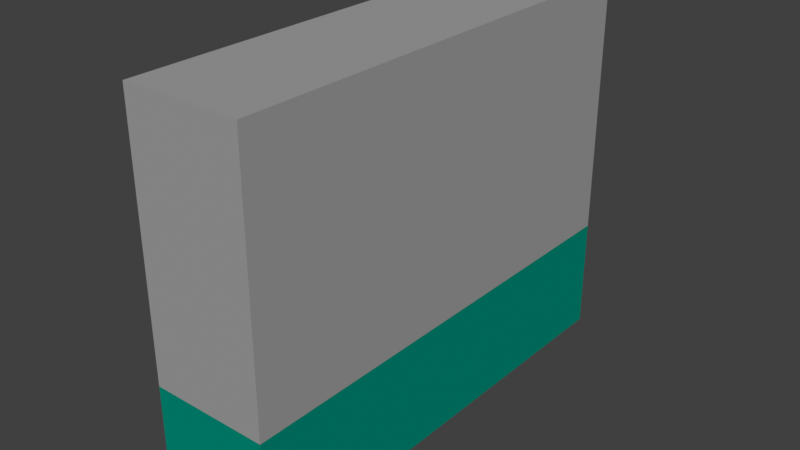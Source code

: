 # Source: Wall_2.blend  (saved by Blender 2.80.75; exported with 4.5.12 LTS)
import bpy
from mathutils import Matrix  # noqa: F401  (used for matrix-valued properties, if any)

bpy.ops.wm.read_factory_settings(use_empty=True)
scene = bpy.context.scene
scene.name = 'Scene'

# ---- collections
col_collection = bpy.data.collections.new('Collection'); scene.collection.children.link(col_collection)

# ---- materials (node trees are filled in below, after node groups)
mat_cement = bpy.data.materials.new('cement')
mat_cement.use_transparent_shadow = False
mat_cement.diffuse_color = (0.3559, 0.3559, 0.3559, 1.0)
mat_wood = bpy.data.materials.new('wood')
mat_wood.alpha_threshold = 0.0
mat_wood.use_transparent_shadow = False
mat_wood.diffuse_color = (0.0, 0.2697, 0.1918, 1.0)
mat_wood.line_color = (0.0, 0.0, 0.0, 1.0)

# ---- material node trees

# ---- world
world_world = bpy.data.worlds.new('World'); scene.world = world_world
world_world.use_nodes = True; world_world.node_tree.nodes.clear()
_N = world_world.node_tree.nodes; _L = world_world.node_tree.links
n0 = _N.new('ShaderNodeOutputWorld'); n0.name = 'World Output'; n0.location = (300, 300)
n1 = _N.new('ShaderNodeBackground'); n1.name = 'Background'; n1.location = (10, 300)
n1.inputs[0].default_value = (0.05088, 0.05088, 0.05088, 1.0)
_L.new(n1.outputs[0], n0.inputs[0])
n0.is_active_output = True
world_world.color = (0.05088, 0.05088, 0.05088)
world_world.use_sun_shadow = False
world_world.sun_shadow_jitter_overblur = 0.0

# ---- meshes
me_cube_000 = bpy.data.meshes.new('Cube.000')
me_cube_000.from_pydata([(5.0, -1.0, 1.0), (5.0, 1.0, 1.0), (-5.0, 1.0, 1.0), (-5.0, -1.0, 1.0), (-5.0, -1.0, -0.3931), (5.0, 1.0, -0.3931), (-5.0, 1.0, -0.3931), (5.0, -1.0, -0.3931)], [], [(7, 4, 6, 5), (4, 3, 2, 6), (0, 7, 5, 1), (3, 4, 7, 0), (2, 1, 5, 6), (3, 0, 1, 2)])
_uv = me_cube_000.uv_layers.new(name='UVMap')
_uv.uv.foreach_set('vector', [0.0, 0.0, 0.0, 0.0, 0.0, 0.0, 0.0, 0.0, 0.0, 0.0, 0.0, 0.0, 0.0, 0.0, 0.0, 0.0, 0.0, 0.0, 0.0, 0.0, 0.0, 0.0, 0.0, 0.0, 0.0, 0.0, 0.0, 0.0, 0.0, 0.0, 0.0, 0.0, 0.0, 0.0, 0.0, 0.0, 0.0, 0.0, 0.0, 0.0, 0.0, 0.0, 0.0, 0.0, 0.0, 0.0, 0.0, 0.0])
me_cube_000.materials.append(mat_cement)
me_cube_000.materials.append(mat_wood)
me_cube_000.use_remesh_preserve_volume = False
me_cube_000.use_remesh_preserve_attributes = False
me_cube_000.use_mirror_vertex_groups = False
me_cube_000.update()
me_cube_001 = bpy.data.meshes.new('Cube.001')
me_cube_001.from_pydata([(1.0, 1.0, -1.0), (1.0, -1.0, -1.0), (-1.0, 1.0, -1.0), (-1.0, -1.0, -1.0), (1.0, -0.8, -1.0), (1.0, 0.8, -1.0), (5.0, -1.0, -1.0), (5.0, -0.8, -1.0), (5.0, 1.0, -1.0), (5.0, 0.8, -1.0), (1.0, -0.8, -0.5), (1.0, 0.8, -0.5), (1.0, -0.8, -0.3125), (1.0, 0.8, -0.3125), (1.0, -0.1, -1.0), (1.0, 0.1, -1.0), (3.0, -0.8, -0.3125), (3.0, -0.8, -0.5), (3.0, 0.8, -0.3125), (3.0, 0.8, -0.5), (3.0, -0.1, -1.0), (3.0, 0.1, -1.0), (5.0, -0.8, -0.3125), (5.0, -0.8, -0.5), (5.0, 0.8, -0.3125), (5.0, 0.8, -0.5), (5.0, -0.1, -1.0), (5.0, 0.1, -1.0), (-1.0, -1.0, -1.0), (-1.0, 1.0, -1.0), (-1.0, 0.8, -1.0), (-1.0, -0.8, -1.0), (-5.0, 1.0, -1.0), (-5.0, 0.8, -1.0), (-5.0, -1.0, -1.0), (-5.0, -0.8, -1.0), (-1.0, 0.8, -0.5), (-1.0, -0.8, -0.5), (-1.0, 0.8, -0.3125), (-1.0, -0.8, -0.3125), (-1.0, 0.1, -1.0), (-1.0, 0.1, -0.5), (-1.0, -0.1, -1.0), (-1.0, -0.1, -0.5), (-3.0, 0.8, -0.3125), (-3.0, 0.8, -0.5), (-3.0, -0.8, -0.3125), (-3.0, -0.8, -0.5), (-3.0, 0.1, -0.5), (-3.0, -0.1, -0.5), (-3.0, -0.1, -0.5), (-3.0, 0.1, -0.5), (-3.0, 0.1, -1.0), (-3.0, -0.1, -1.0), (-5.0, 0.8, -0.3125), (-5.0, 0.8, -0.5), (-5.0, -0.8, -0.3125), (-5.0, -0.8, -0.5), (-5.0, 0.1, -0.5), (-5.0, -0.1, -0.5), (-5.0, -0.1, -0.5), (-5.0, 0.1, -0.5), (-5.0, 0.1, -1.0), (-5.0, -0.1, -1.0), (5.213e-06, 0.8, -0.5), (5.213e-06, 0.8, -1.0), (-6.517e-07, -0.1, -1.0), (-5.213e-06, -0.8, -1.0), (-5.213e-06, -0.8, -0.5), (6.517e-07, 0.1, -0.5), (6.517e-07, 0.1, -1.0), (-6.517e-07, -0.1, -0.5), (5.213e-06, 0.8, -0.5), (5.213e-06, 0.8, -1.0), (-6.517e-07, -0.1, -1.0), (-5.213e-06, -0.8, -1.0), (-5.213e-06, -0.8, -0.5), (6.517e-07, 0.1, -0.5), (6.517e-07, 0.1, -1.0), (-6.517e-07, -0.1, -0.5), (-1.0, 0.8, -1.0), (-1.0, -0.8, -1.0), (-5.0, 0.8, -1.0), (-5.0, -0.8, -1.0), (-1.0, 0.8, -0.5), (-1.0, -0.8, -0.5), (3.0, -0.8, -0.3931), (-3.0, 0.8, -0.3931), (3.0, 0.8, -0.3931), (-3.0, -0.8, -0.3931), (-5.0, 0.8, -0.3931), (1.0, -0.8, -0.3931), (5.0, -0.8, -0.3931), (-1.0, 0.8, -0.3931), (-5.0, 0.8, -0.3931), (1.0, 0.8, -0.3931), (5.0, 0.8, -0.3931), (-1.0, -0.8, -0.3931), (-1.0, 0.8, -0.3931), (-5.0, -0.8, -0.3931), (-5.0, -0.8, -0.3931), (-1.0, -0.8, -0.3931)], [(22, 16), (18, 24), (54, 44), (46, 56)], [(2, 0, 5, 15, 14, 4, 1, 3), (1, 4, 7, 6), (5, 0, 8, 9), (11, 95, 88, 19), (20, 21, 27, 26), (12, 91, 86, 16), (14, 15, 21, 20), (19, 88, 96, 25), (29, 30, 33, 32), (31, 28, 34, 35), (42, 31, 67, 66), (37, 97, 89, 47), (42, 43, 50, 53), (43, 42, 66, 71), (52, 53, 63, 62), (43, 37, 47, 49), (36, 41, 48, 45), (38, 93, 87, 44), (40, 42, 53, 52), (41, 40, 52, 51), (47, 89, 100, 57), (53, 50, 60, 63), (49, 47, 57, 59), (45, 48, 58, 55), (51, 52, 62, 61), (65, 70, 78, 73), (68, 71, 79, 76), (37, 43, 71, 68), (36, 30, 65, 64), (41, 36, 64, 69), (40, 41, 69, 70), (30, 40, 70, 65), (31, 37, 68, 67), (79, 74, 63, 60), (72, 73, 33, 55), (67, 68, 76, 75), (64, 65, 73, 72), (71, 66, 74, 79), (70, 69, 77, 78), (69, 64, 72, 77), (66, 67, 75, 74), (78, 77, 61, 62), (77, 72, 55, 61), (76, 79, 60, 57), (75, 76, 57, 35), (80, 84, 98, 90, 82), (94, 87, 45, 55), (99, 101, 85, 81, 83), (92, 86, 17, 23), (89, 97, 39, 46), (87, 93, 36, 45), (88, 95, 13, 18), (86, 91, 10, 17)])
_uv = me_cube_001.uv_layers.new(name='UVMap')
_uv.uv.foreach_set('vector', [0.375, 0.75, 0.625, 0.75, 0.625, 0.8125, 0.625, 0.8281, 0.625, 0.8438, 0.625, 0.875, 0.625, 1.0, 0.375, 1.0, 0.625, 1.0, 0.625, 0.875, 0.625, 0.875, 0.625, 1.0, 0.625, 0.8125, 0.625, 0.75, 0.625, 0.75, 0.625, 0.8125, 0.25, 0.5625, 0.2678, 0.5625, 0.2678, 0.5625, 0.25, 0.5625, 0.625, 0.8438, 0.625, 0.8281, 0.625, 0.8281, 0.625, 0.8438, 0.2812, 0.625, 0.2678, 0.625, 0.2678, 0.625, 0.2812, 0.625, 0.625, 0.8438, 0.625, 0.8281, 0.625, 0.8281, 0.625, 0.8438, 0.25, 0.5625, 0.2678, 0.5625, 0.2678, 0.5625, 0.25, 0.5625, 0.625, 1.0, 0.625, 0.875, 0.625, 0.875, 0.625, 1.0, 0.625, 0.8125, 0.625, 0.75, 0.625, 0.75, 0.625, 0.8125, 0.625, 0.8281, 0.625, 0.8125, 0.625, 0.8125, 0.625, 0.8281, 0.25, 0.5625, 0.2678, 0.5625, 0.2678, 0.5625, 0.25, 0.5625, 0.125, 0.5781, 0.25, 0.5781, 0.25, 0.5781, 0.125, 0.5781, 0.25, 0.5781, 0.125, 0.5781, 0.125, 0.5781, 0.25, 0.5781, 0.625, 0.8438, 0.625, 0.8281, 0.625, 0.8281, 0.625, 0.8438, 0.25, 0.5781, 0.25, 0.5625, 0.25, 0.5625, 0.25, 0.5781, 0.25, 0.625, 0.25, 0.5938, 0.25, 0.5938, 0.25, 0.625, 0.2812, 0.625, 0.2678, 0.625, 0.2678, 0.625, 0.2812, 0.625, 0.625, 0.8438, 0.625, 0.8281, 0.625, 0.8281, 0.625, 0.8438, 0.25, 0.5938, 0.125, 0.5938, 0.125, 0.5938, 0.25, 0.5938, 0.25, 0.5625, 0.2678, 0.5625, 0.2678, 0.5625, 0.25, 0.5625, 0.125, 0.5781, 0.25, 0.5781, 0.25, 0.5781, 0.125, 0.5781, 0.25, 0.5781, 0.25, 0.5625, 0.25, 0.5625, 0.25, 0.5781, 0.25, 0.625, 0.25, 0.5938, 0.25, 0.5938, 0.25, 0.625, 0.25, 0.5938, 0.125, 0.5938, 0.125, 0.5938, 0.25, 0.5938, 0.625, 0.875, 0.625, 0.8438, 0.625, 0.8438, 0.625, 0.875, 0.25, 0.5625, 0.25, 0.5781, 0.25, 0.5781, 0.25, 0.5625, 0.25, 0.5625, 0.25, 0.5781, 0.25, 0.5781, 0.25, 0.5625, 0.25, 0.625, 0.125, 0.625, 0.125, 0.625, 0.25, 0.625, 0.25, 0.5938, 0.25, 0.625, 0.25, 0.625, 0.25, 0.5938, 0.125, 0.5938, 0.25, 0.5938, 0.25, 0.5938, 0.125, 0.5938, 0.625, 0.875, 0.625, 0.8438, 0.625, 0.8438, 0.625, 0.875, 0.125, 0.5625, 0.25, 0.5625, 0.25, 0.5625, 0.125, 0.5625, 0.25, 0.5781, 0.125, 0.5781, 0.125, 0.5781, 0.25, 0.5781, 0.25, 0.625, 0.125, 0.625, 0.125, 0.625, 0.25, 0.625, 0.125, 0.5625, 0.25, 0.5625, 0.25, 0.5625, 0.125, 0.5625, 0.25, 0.625, 0.125, 0.625, 0.125, 0.625, 0.25, 0.625, 0.25, 0.5781, 0.125, 0.5781, 0.125, 0.5781, 0.25, 0.5781, 0.125, 0.5938, 0.25, 0.5938, 0.25, 0.5938, 0.125, 0.5938, 0.25, 0.5938, 0.25, 0.625, 0.25, 0.625, 0.25, 0.5938, 0.625, 0.8281, 0.625, 0.8125, 0.625, 0.8125, 0.625, 0.8281, 0.125, 0.5938, 0.25, 0.5938, 0.25, 0.5938, 0.125, 0.5938, 0.25, 0.5938, 0.25, 0.625, 0.25, 0.625, 0.25, 0.5938, 0.25, 0.5625, 0.25, 0.5781, 0.25, 0.5781, 0.25, 0.5625, 0.125, 0.5625, 0.25, 0.5625, 0.25, 0.5625, 0.125, 0.5625, 0.125, 0.625, 0.25, 0.625, 0.2678, 0.625, 0.2009, 0.625, 0.125, 0.625, 0.2678, 0.625, 0.2678, 0.625, 0.25, 0.625, 0.25, 0.625, 0.2009, 0.5625, 0.2678, 0.5625, 0.25, 0.5625, 0.125, 0.5625, 0.125, 0.5625, 0.2678, 0.625, 0.2678, 0.625, 0.25, 0.625, 0.25, 0.625, 0.2678, 0.5625, 0.2678, 0.5625, 0.2812, 0.5625, 0.2812, 0.5625, 0.2678, 0.625, 0.2678, 0.625, 0.25, 0.625, 0.25, 0.625, 0.2678, 0.5625, 0.2678, 0.5625, 0.2812, 0.5625, 0.2812, 0.5625, 0.2678, 0.625, 0.2678, 0.625, 0.25, 0.625, 0.25, 0.625])
me_cube_001.materials.append(mat_wood)
me_cube_001.use_remesh_preserve_volume = False
me_cube_001.use_remesh_preserve_attributes = False
me_cube_001.use_mirror_vertex_groups = False
me_cube_001.update()
me_cube_002 = bpy.data.meshes.new('Cube.002')
me_cube_002.from_pydata([(1.0, -0.8, -1.0), (1.0, -0.8, -0.5), (0.0, -0.8, -0.5), (0.0, -0.8, -1.0), (1.0, -1.0, -1.0), (-1.0, -1.0, -1.0), (5.0, -1.0, -1.0), (1.0, -0.8, -1.0), (5.0, -1.0, -1.0), (5.0, -0.8, -1.0), (1.0, -0.8, -0.5), (-1.0, -1.0, -1.0), (-5.0, -1.0, -1.0), (-5.0, -0.8, -1.0), (5.0, -1.0, -0.3931), (-1.0, -1.0, -0.3931), (-5.0, -1.0, -0.3931), (1.0, -1.0, -0.3931), (5.0, -0.8, -0.3931), (-5.0, -0.8, -0.3931), (-1.0, -1.0, -0.3931), (5.0, -1.0, -0.3931), (1.0, -0.8, -0.3931)], [], [(1, 0, 3, 2), (4, 17, 15, 5), (9, 18, 14, 8), (7, 10, 22, 18, 9), (11, 20, 16, 12), (12, 16, 19, 13), (21, 17, 4, 6)])
_uv = me_cube_002.uv_layers.new(name='UVMap')
_uv.uv.foreach_set('vector', [0.25, 0.625, 0.125, 0.625, 0.125, 0.625, 0.25, 0.625, 0.375, 0.25, 0.4509, 0.25, 0.4509, 0.5, 0.375, 0.5, 0.125, 0.625, 0.2009, 0.625, 0.2009, 0.75, 0.125, 0.75, 0.125, 0.625, 0.25, 0.625, 0.2678, 0.625, 0.2009, 0.625, 0.125, 0.625, 0.625, 0.75, 0.7009, 0.75, 0.7009, 0.75, 0.625, 0.75, 0.125, 0.5, 0.2009, 0.5, 0.2009, 0.5625, 0.125, 0.5625, 0.4509, 0.25, 0.4509, 0.25, 0.375, 0.25, 0.375, 0.25])
me_cube_002.materials.append(mat_wood)
me_cube_002.use_remesh_preserve_volume = False
me_cube_002.use_remesh_preserve_attributes = False
me_cube_002.use_mirror_vertex_groups = False
me_cube_002.update()
me_cube_003 = bpy.data.meshes.new('Cube.003')
me_cube_003.from_pydata([(1.0, -0.1, -1.0), (1.0, -0.1, -0.5), (1.0, 0.1, -1.0), (1.0, 0.1, -0.5), (3.0, 0.1, -0.5), (3.0, -0.1, -0.5), (3.0, -0.1, -1.0), (3.0, 0.1, -1.0), (5.0, 0.1, -0.5), (5.0, -0.1, -0.5), (5.0, -0.1, -1.0), (5.0, 0.1, -1.0), (0.0, 0.1, -1.0), (0.0, -0.1, -0.5), (0.0, -0.1, -1.0), (0.0, 0.1, -0.5), (-5.0, -0.1, -0.5), (-5.0, 0.1, -0.5), (-5.0, 0.1, -1.0), (-5.0, -0.1, -1.0)], [], [(2, 3, 4, 7), (3, 2, 12, 15), (1, 0, 6, 5), (11, 8, 9, 10), (7, 4, 8, 11), (5, 6, 10, 9), (0, 1, 13, 14), (19, 16, 17, 18)])
_uv = me_cube_003.uv_layers.new(name='UVMap')
_uv.uv.foreach_set('vector', [0.125, 0.5781, 0.25, 0.5781, 0.25, 0.5781, 0.125, 0.5781, 0.25, 0.5781, 0.125, 0.5781, 0.125, 0.5781, 0.25, 0.5781, 0.25, 0.5938, 0.125, 0.5938, 0.125, 0.5938, 0.25, 0.5938, 0.125, 0.5781, 0.25, 0.5781, 0.25, 0.5938, 0.125, 0.5938, 0.125, 0.5781, 0.25, 0.5781, 0.25, 0.5781, 0.125, 0.5781, 0.25, 0.5938, 0.125, 0.5938, 0.125, 0.5938, 0.25, 0.5938, 0.125, 0.5938, 0.25, 0.5938, 0.25, 0.5938, 0.125, 0.5938, 0.125, 0.5781, 0.25, 0.5781, 0.25, 0.5938, 0.125, 0.5938])
me_cube_003.materials.append(mat_wood)
me_cube_003.use_remesh_preserve_volume = False
me_cube_003.use_remesh_preserve_attributes = False
me_cube_003.use_mirror_vertex_groups = False
me_cube_003.update()
me_cube_004 = bpy.data.meshes.new('Cube.004')
me_cube_004.from_pydata([(1.0, 0.8, -1.0), (1.0, 0.8, -0.5), (0.0, 0.8, -1.0), (0.0, 0.8, -0.5), (1.0, 1.0, -1.0), (-1.0, 1.0, -1.0), (1.0, 0.8, -1.0), (5.0, 1.0, -1.0), (5.0, 0.8, -1.0), (1.0, 0.8, -0.5), (-1.0, 1.0, -1.0), (-5.0, 1.0, -1.0), (-5.0, 1.0, -1.0), (-5.0, 0.8, -1.0), (1.0, 0.8, -0.3931), (-1.0, 1.0, -0.3931), (-5.0, 1.0, -0.3931), (5.0, 1.0, -0.3931), (-5.0, 0.8, -0.3931), (1.0, 1.0, -0.3931), (-5.0, 1.0, -0.3931), (-1.0, 1.0, -0.3931), (5.0, 0.8, -0.3931), (5.0, 0.9842, -0.3931)], [], [(0, 1, 3, 2), (5, 21, 19, 4), (4, 19, 17, 7), (7, 17, 23, 22, 8), (13, 18, 20, 12), (22, 14, 9, 6, 8), (16, 15, 10, 11)])
_uv = me_cube_004.uv_layers.new(name='UVMap')
_uv.uv.foreach_set('vector', [0.125, 0.5625, 0.25, 0.5625, 0.25, 0.5625, 0.125, 0.5625, 0.625, 0.5, 0.7009, 0.5, 0.7009, 0.75, 0.625, 0.75, 0.625, 0.75, 0.7009, 0.75, 0.7009, 0.75, 0.625, 0.75, 0.125, 0.5, 0.2009, 0.5, 0.2009, 0.5049, 0.2009, 0.5625, 0.125, 0.5625, 0.125, 0.625, 0.2009, 0.625, 0.2009, 0.75, 0.125, 0.75, 0.2009, 0.5625, 0.2678, 0.5625, 0.25, 0.5625, 0.125, 0.5625, 0.125, 0.5625, 0.4509, 0.25, 0.4509, 0.25, 0.375, 0.25, 0.375, 0.25])
me_cube_004.materials.append(mat_wood)
me_cube_004.use_remesh_preserve_volume = False
me_cube_004.use_remesh_preserve_attributes = False
me_cube_004.use_mirror_vertex_groups = False
me_cube_004.update()
me_cube_005 = bpy.data.meshes.new('Cube.005')
me_cube_005.from_pydata([(1.0, -0.8, -0.5), (1.0, 0.8, -0.5), (1.0, -0.1, -0.5), (1.0, 0.1, -0.5), (3.0, -0.8, -0.5), (3.0, 0.8, -0.5), (3.0, -0.1, -0.5), (3.0, 0.1, -0.5), (5.0, -0.8, -0.5), (5.0, 0.8, -0.5), (5.0, -0.1, -0.5), (5.0, 0.1, -0.5), (0.0, -0.8, -0.5), (0.0, 0.8, -0.5), (0.0, -0.1, -0.5), (0.0, 0.1, -0.5), (-5.0, 0.8, -0.5), (-5.0, -0.8, -0.5), (-5.0, 0.1, -0.5), (-5.0, -0.1, -0.5), (5.0, -0.8, -0.3931), (-5.0, 0.8, -0.3931), (5.0, 0.8, -0.3931), (-5.0, -0.8, -0.3931)], [], [(3, 1, 5, 7), (0, 2, 6, 4), (9, 22, 20, 8, 10, 11), (7, 5, 9, 11), (4, 6, 10, 8), (1, 3, 15, 13), (2, 0, 12, 14), (17, 23, 21, 16, 18, 19)])
_uv = me_cube_005.uv_layers.new(name='UVMap')
_uv.uv.foreach_set('vector', [0.25, 0.5781, 0.25, 0.5625, 0.25, 0.5625, 0.25, 0.5781, 0.25, 0.625, 0.25, 0.5938, 0.25, 0.5938, 0.25, 0.625, 0.25, 0.5625, 0.2678, 0.5625, 0.2678, 0.625, 0.25, 0.625, 0.25, 0.5938, 0.25, 0.5781, 0.25, 0.5781, 0.25, 0.5625, 0.25, 0.5625, 0.25, 0.5781, 0.25, 0.625, 0.25, 0.5938, 0.25, 0.5938, 0.25, 0.625, 0.25, 0.5625, 0.25, 0.5781, 0.25, 0.5781, 0.25, 0.5625, 0.25, 0.5938, 0.25, 0.625, 0.25, 0.625, 0.25, 0.5938, 0.25, 0.5625, 0.2678, 0.5625, 0.2678, 0.625, 0.25, 0.625, 0.25, 0.5938, 0.25, 0.5781])
me_cube_005.materials.append(mat_wood)
me_cube_005.use_remesh_preserve_volume = False
me_cube_005.use_remesh_preserve_attributes = False
me_cube_005.use_mirror_vertex_groups = False
me_cube_005.update()
me_cube_006 = bpy.data.meshes.new('Cube.006')
me_cube_006.from_pydata([(0.0, 0.1, -1.0), (0.0, 0.8, -1.0), (0.0, 0.8, -0.5), (0.0, 0.1, -0.5), (-5.0, 0.8, -1.0), (-5.0, 0.8, -0.5), (-5.0, 0.1, -0.5), (-5.0, 0.1, -1.0), (5.213e-06, 0.8, -1.0), (6.517e-07, 0.1, -1.0)], [], [(1, 2, 3, 0), (7, 6, 5, 4), (8, 9, 7, 4)])
_uv = me_cube_006.uv_layers.new(name='UVMap')
_uv.uv.foreach_set('vector', [0.125, 0.5625, 0.25, 0.5625, 0.25, 0.5781, 0.125, 0.5781, 0.125, 0.5938, 0.25, 0.5938, 0.25, 0.625, 0.125, 0.625, 0.625, 0.875, 0.625, 0.8438, 0.625, 0.8438, 0.625, 0.875])
me_cube_006.materials.append(mat_wood)
me_cube_006.use_remesh_preserve_volume = False
me_cube_006.use_remesh_preserve_attributes = False
me_cube_006.use_mirror_vertex_groups = False
me_cube_006.update()
me_cube_007 = bpy.data.meshes.new('Cube.007')
me_cube_007.from_pydata([(0.0, -0.8, -0.5), (0.0, -0.8, -1.0), (0.0, -0.1, -0.5), (0.0, -0.1, -1.0), (-5.0, -0.8, -1.0), (-5.0, -0.8, -0.5), (-5.0, -0.1, -0.5), (-5.0, -0.1, -1.0), (-6.517e-07, -0.1, -1.0), (-5.213e-06, -0.8, -1.0)], [], [(3, 2, 0, 1), (4, 5, 6, 7), (8, 9, 4, 7)])
_uv = me_cube_007.uv_layers.new(name='UVMap')
_uv.uv.foreach_set('vector', [0.125, 0.5938, 0.25, 0.5938, 0.25, 0.625, 0.125, 0.625, 0.125, 0.5625, 0.25, 0.5625, 0.25, 0.5781, 0.125, 0.5781, 0.625, 0.8281, 0.625, 0.8125, 0.625, 0.8125, 0.625, 0.8281])
me_cube_007.materials.append(mat_wood)
me_cube_007.use_remesh_preserve_volume = False
me_cube_007.use_remesh_preserve_attributes = False
me_cube_007.use_mirror_vertex_groups = False
me_cube_007.update()

# ---- objects
ob_cementpart = bpy.data.objects.new('CementPart', me_cube_000)
ob_woodpart_001 = bpy.data.objects.new('WoodPart.001', me_cube_001)
ob_woodpart_000 = bpy.data.objects.new('WoodPart.000', me_cube_002)
ob_woodpart_002 = bpy.data.objects.new('WoodPart.002', me_cube_003)
ob_woodpart_003 = bpy.data.objects.new('WoodPart.003', me_cube_004)
ob_woodpart_004 = bpy.data.objects.new('WoodPart.004', me_cube_005)
ob_woodpart_005 = bpy.data.objects.new('WoodPart.005', me_cube_006)
ob_woodpart_006 = bpy.data.objects.new('WoodPart.006', me_cube_007)

# ---- transforms, parenting, visibility, modifiers, constraints
ob_cementpart.location = (0.0, 0.0, 0.0)
ob_cementpart.rotation_euler = (0.0, -0.0, 3.142)
ob_cementpart.scale = (0.25, 5.0, 4.0)
ob_cementpart.lock_rotations_4d = False
ob_cementpart.empty_display_type = 'ARROWS'
ob_cementpart.lineart.crease_threshold = 0.0
ob_woodpart_001.location = (0.0, 0.0, 0.0)
ob_woodpart_001.rotation_euler = (0.0, -0.0, 3.142)
ob_woodpart_001.scale = (0.25, 5.0, 4.0)
ob_woodpart_001.lock_rotations_4d = False
ob_woodpart_001.empty_display_type = 'ARROWS'
ob_woodpart_001.lineart.crease_threshold = 0.0
ob_woodpart_000.location = (0.0, 0.0, 0.0)
ob_woodpart_000.rotation_euler = (0.0, -0.0, 3.142)
ob_woodpart_000.scale = (0.25, 5.0, 4.0)
ob_woodpart_000.lock_rotations_4d = False
ob_woodpart_000.empty_display_type = 'ARROWS'
ob_woodpart_000.lineart.crease_threshold = 0.0
ob_woodpart_002.location = (0.0, 0.0, 0.0)
ob_woodpart_002.rotation_euler = (0.0, -0.0, 3.142)
ob_woodpart_002.scale = (0.25, 5.0, 4.0)
ob_woodpart_002.lock_rotations_4d = False
ob_woodpart_002.empty_display_type = 'ARROWS'
ob_woodpart_002.lineart.crease_threshold = 0.0
ob_woodpart_003.location = (0.0, 0.0, 0.0)
ob_woodpart_003.rotation_euler = (0.0, -0.0, 3.142)
ob_woodpart_003.scale = (0.25, 5.0, 4.0)
ob_woodpart_003.lock_rotations_4d = False
ob_woodpart_003.empty_display_type = 'ARROWS'
ob_woodpart_003.lineart.crease_threshold = 0.0
ob_woodpart_004.location = (0.0, 0.0, 0.0)
ob_woodpart_004.rotation_euler = (0.0, -0.0, 3.142)
ob_woodpart_004.scale = (0.25, 5.0, 4.0)
ob_woodpart_004.lock_rotations_4d = False
ob_woodpart_004.empty_display_type = 'ARROWS'
ob_woodpart_004.lineart.crease_threshold = 0.0
ob_woodpart_005.location = (0.0, 0.0, 0.0)
ob_woodpart_005.rotation_euler = (0.0, -0.0, 3.142)
ob_woodpart_005.scale = (0.25, 5.0, 4.0)
ob_woodpart_005.lock_rotations_4d = False
ob_woodpart_005.empty_display_type = 'ARROWS'
ob_woodpart_005.lineart.crease_threshold = 0.0
ob_woodpart_006.location = (0.0, 0.0, 0.0)
ob_woodpart_006.rotation_euler = (0.0, -0.0, 3.142)
ob_woodpart_006.scale = (0.25, 5.0, 4.0)
ob_woodpart_006.lock_rotations_4d = False
ob_woodpart_006.empty_display_type = 'ARROWS'
ob_woodpart_006.lineart.crease_threshold = 0.0

# ---- collection membership
col_collection.objects.link(ob_cementpart)
col_collection.objects.link(ob_woodpart_001)
col_collection.objects.link(ob_woodpart_000)
col_collection.objects.link(ob_woodpart_002)
col_collection.objects.link(ob_woodpart_003)
col_collection.objects.link(ob_woodpart_004)
col_collection.objects.link(ob_woodpart_005)
col_collection.objects.link(ob_woodpart_006)

# ---- scene / render settings (as saved in the file)
scene.frame_start = 1; scene.frame_end = 250; scene.frame_set(10)
scene.render.engine = 'BLENDER_EEVEE_NEXT'
scene.cycles.use_denoising = False
scene.cycles.samples = 128
scene.cycles.sampling_pattern = 'TABULATED_SOBOL'
scene.cycles.use_adaptive_sampling = False
scene.cycles.use_light_tree = False
scene.view_settings.view_transform = 'Standard'
bpy.context.view_layer.update()

# ---- added for rendering (the .blend has no active camera and no usable light): camera, sun
cam_auto = bpy.data.cameras.new('AutoCamera')
cam_auto.lens = 50.0
cam_auto.sensor_width = 36.0
cam_auto.clip_end = 1000.0
ob_auto_camera = bpy.data.objects.new('AutoCamera', cam_auto)
scene.collection.objects.link(ob_auto_camera)
ob_auto_camera.location = (12.0723, -14.4868, 9.65786)
ob_auto_camera.rotation_euler = (1.09748, -7.21219e-08, 0.694738)
scene.camera = ob_auto_camera
light_auto_sun = bpy.data.lights.new('AutoSun', 'SUN')
light_auto_sun.energy = 3.0
light_auto_sun.angle = 0.0523599
ob_auto_sun = bpy.data.objects.new('AutoSun', light_auto_sun)
scene.collection.objects.link(ob_auto_sun)
ob_auto_sun.rotation_euler = (0.872665, 0.174533, 0.523599)
bpy.context.view_layer.update()

